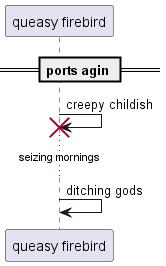

The diagram above was rendered by PlantUML. Its source (embedded in the PNG):
@startuml
participant "queasy firebird" as 0
== ports agin ==
0 -> 0!! : creepy childish
...seizing mornings...
0 -> 0: ditching gods
@enduml